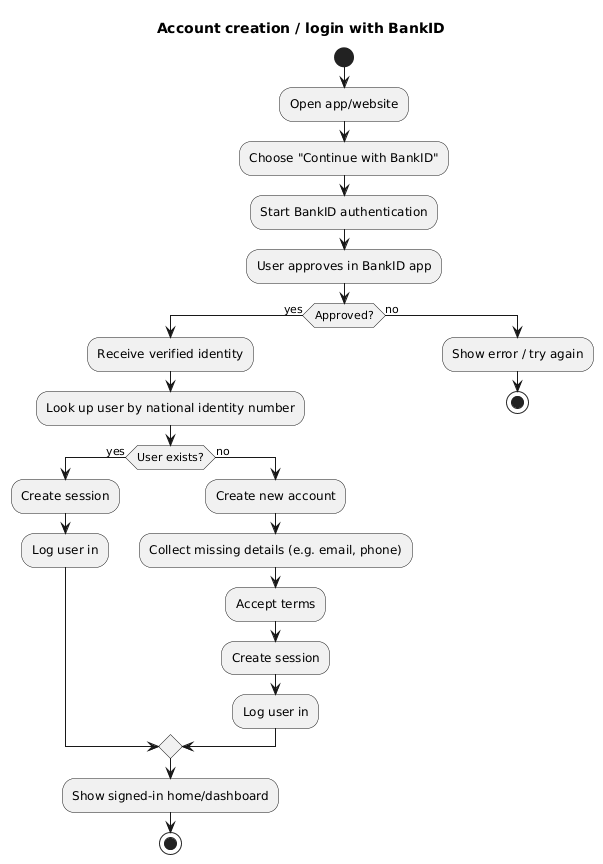

The diagram above was rendered by PlantUML. Its source (embedded in the PNG):
@startuml
title Account creation / login with BankID

start
:Open app/website;
:Choose "Continue with BankID";
:Start BankID authentication;
:User approves in BankID app;

if (Approved?) then (yes)
  :Receive verified identity;
  :Look up user by national identity number;

  if (User exists?) then (yes)
    :Create session;
    :Log user in;
  else (no)
    :Create new account;
    :Collect missing details (e.g. email, phone);
    :Accept terms;
    :Create session;
    :Log user in;
  endif

  :Show signed-in home/dashboard;
  stop
else (no)
  :Show error / try again;
  stop
endif
@enduml